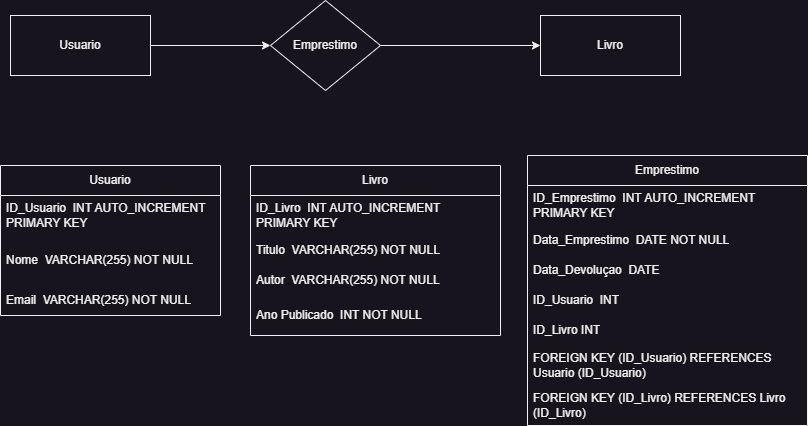

The diagram above was exported from draw.io. Its source (the exported page's mxGraphModel, read from the mxfile embedded in the PNG):
<mxGraphModel dx="938" dy="635" grid="1" gridSize="10" guides="1" tooltips="1" connect="1" arrows="1" fold="1" page="1" pageScale="1" pageWidth="827" pageHeight="1169" math="0" shadow="0">
  <root>
    <mxCell id="0" />
    <mxCell id="1" parent="0" />
    <mxCell id="Q2u2SHp2T9tCyEOkRs3X-22" style="edgeStyle=orthogonalEdgeStyle;rounded=0;orthogonalLoop=1;jettySize=auto;html=1;exitX=1;exitY=0.5;exitDx=0;exitDy=0;entryX=0;entryY=0.5;entryDx=0;entryDy=0;" edge="1" parent="1" source="Q2u2SHp2T9tCyEOkRs3X-1" target="Q2u2SHp2T9tCyEOkRs3X-2">
      <mxGeometry relative="1" as="geometry" />
    </mxCell>
    <mxCell id="Q2u2SHp2T9tCyEOkRs3X-1" value="Usuario" style="rounded=0;whiteSpace=wrap;html=1;" vertex="1" parent="1">
      <mxGeometry x="30" y="150" width="140" height="60" as="geometry" />
    </mxCell>
    <mxCell id="Q2u2SHp2T9tCyEOkRs3X-21" style="edgeStyle=orthogonalEdgeStyle;rounded=0;orthogonalLoop=1;jettySize=auto;html=1;exitX=1;exitY=0.5;exitDx=0;exitDy=0;" edge="1" parent="1" source="Q2u2SHp2T9tCyEOkRs3X-2" target="Q2u2SHp2T9tCyEOkRs3X-3">
      <mxGeometry relative="1" as="geometry" />
    </mxCell>
    <mxCell id="Q2u2SHp2T9tCyEOkRs3X-2" value="Emprestimo" style="rhombus;whiteSpace=wrap;html=1;" vertex="1" parent="1">
      <mxGeometry x="290" y="135" width="110" height="90" as="geometry" />
    </mxCell>
    <mxCell id="Q2u2SHp2T9tCyEOkRs3X-3" value="Livro" style="rounded=0;whiteSpace=wrap;html=1;" vertex="1" parent="1">
      <mxGeometry x="560" y="150" width="140" height="60" as="geometry" />
    </mxCell>
    <mxCell id="Q2u2SHp2T9tCyEOkRs3X-4" value="Usuario" style="swimlane;fontStyle=0;childLayout=stackLayout;horizontal=1;startSize=30;horizontalStack=0;resizeParent=1;resizeParentMax=0;resizeLast=0;collapsible=1;marginBottom=0;whiteSpace=wrap;html=1;" vertex="1" parent="1">
      <mxGeometry x="20" y="300" width="220" height="150" as="geometry" />
    </mxCell>
    <mxCell id="Q2u2SHp2T9tCyEOkRs3X-5" value="ID_Usuario&amp;nbsp; INT AUTO_INCREMENT PRIMARY KEY" style="text;strokeColor=none;fillColor=none;align=left;verticalAlign=middle;spacingLeft=4;spacingRight=4;overflow=hidden;points=[[0,0.5],[1,0.5]];portConstraint=eastwest;rotatable=0;whiteSpace=wrap;html=1;" vertex="1" parent="Q2u2SHp2T9tCyEOkRs3X-4">
      <mxGeometry y="30" width="220" height="40" as="geometry" />
    </mxCell>
    <mxCell id="Q2u2SHp2T9tCyEOkRs3X-6" value="Nome&amp;nbsp; VARCHAR(255) NOT NULL" style="text;strokeColor=none;fillColor=none;align=left;verticalAlign=middle;spacingLeft=4;spacingRight=4;overflow=hidden;points=[[0,0.5],[1,0.5]];portConstraint=eastwest;rotatable=0;whiteSpace=wrap;html=1;" vertex="1" parent="Q2u2SHp2T9tCyEOkRs3X-4">
      <mxGeometry y="70" width="220" height="50" as="geometry" />
    </mxCell>
    <mxCell id="Q2u2SHp2T9tCyEOkRs3X-7" value="Email&amp;nbsp; VARCHAR(255) NOT NULL" style="text;strokeColor=none;fillColor=none;align=left;verticalAlign=middle;spacingLeft=4;spacingRight=4;overflow=hidden;points=[[0,0.5],[1,0.5]];portConstraint=eastwest;rotatable=0;whiteSpace=wrap;html=1;" vertex="1" parent="Q2u2SHp2T9tCyEOkRs3X-4">
      <mxGeometry y="120" width="220" height="30" as="geometry" />
    </mxCell>
    <mxCell id="Q2u2SHp2T9tCyEOkRs3X-8" value="Livro" style="swimlane;fontStyle=0;childLayout=stackLayout;horizontal=1;startSize=30;horizontalStack=0;resizeParent=1;resizeParentMax=0;resizeLast=0;collapsible=1;marginBottom=0;whiteSpace=wrap;html=1;" vertex="1" parent="1">
      <mxGeometry x="270" y="300" width="250" height="170" as="geometry" />
    </mxCell>
    <mxCell id="Q2u2SHp2T9tCyEOkRs3X-9" value="ID_Livro&amp;nbsp; INT AUTO_INCREMENT PRIMARY KEY&amp;nbsp; &amp;nbsp;" style="text;strokeColor=none;fillColor=none;align=left;verticalAlign=middle;spacingLeft=4;spacingRight=4;overflow=hidden;points=[[0,0.5],[1,0.5]];portConstraint=eastwest;rotatable=0;whiteSpace=wrap;html=1;" vertex="1" parent="Q2u2SHp2T9tCyEOkRs3X-8">
      <mxGeometry y="30" width="250" height="40" as="geometry" />
    </mxCell>
    <mxCell id="Q2u2SHp2T9tCyEOkRs3X-10" value="Titulo&amp;nbsp;&amp;nbsp;VARCHAR(255) NOT NULL" style="text;strokeColor=none;fillColor=none;align=left;verticalAlign=middle;spacingLeft=4;spacingRight=4;overflow=hidden;points=[[0,0.5],[1,0.5]];portConstraint=eastwest;rotatable=0;whiteSpace=wrap;html=1;" vertex="1" parent="Q2u2SHp2T9tCyEOkRs3X-8">
      <mxGeometry y="70" width="250" height="30" as="geometry" />
    </mxCell>
    <mxCell id="Q2u2SHp2T9tCyEOkRs3X-11" value="Autor&amp;nbsp;&amp;nbsp;VARCHAR(255) NOT NULL" style="text;strokeColor=none;fillColor=none;align=left;verticalAlign=middle;spacingLeft=4;spacingRight=4;overflow=hidden;points=[[0,0.5],[1,0.5]];portConstraint=eastwest;rotatable=0;whiteSpace=wrap;html=1;" vertex="1" parent="Q2u2SHp2T9tCyEOkRs3X-8">
      <mxGeometry y="100" width="250" height="30" as="geometry" />
    </mxCell>
    <mxCell id="Q2u2SHp2T9tCyEOkRs3X-16" value="Ano Publicado&amp;nbsp;&amp;nbsp;INT NOT NULL" style="text;strokeColor=none;fillColor=none;align=left;verticalAlign=middle;spacingLeft=4;spacingRight=4;overflow=hidden;points=[[0,0.5],[1,0.5]];portConstraint=eastwest;rotatable=0;whiteSpace=wrap;html=1;" vertex="1" parent="Q2u2SHp2T9tCyEOkRs3X-8">
      <mxGeometry y="130" width="250" height="40" as="geometry" />
    </mxCell>
    <mxCell id="Q2u2SHp2T9tCyEOkRs3X-12" value="Emprestimo" style="swimlane;fontStyle=0;childLayout=stackLayout;horizontal=1;startSize=30;horizontalStack=0;resizeParent=1;resizeParentMax=0;resizeLast=0;collapsible=1;marginBottom=0;whiteSpace=wrap;html=1;" vertex="1" parent="1">
      <mxGeometry x="547" y="290" width="280" height="270" as="geometry" />
    </mxCell>
    <mxCell id="Q2u2SHp2T9tCyEOkRs3X-13" value="ID_Emprestimo&amp;nbsp;&amp;nbsp;INT AUTO_INCREMENT PRIMARY KEY" style="text;strokeColor=none;fillColor=none;align=left;verticalAlign=middle;spacingLeft=4;spacingRight=4;overflow=hidden;points=[[0,0.5],[1,0.5]];portConstraint=eastwest;rotatable=0;whiteSpace=wrap;html=1;" vertex="1" parent="Q2u2SHp2T9tCyEOkRs3X-12">
      <mxGeometry y="30" width="280" height="40" as="geometry" />
    </mxCell>
    <mxCell id="Q2u2SHp2T9tCyEOkRs3X-14" value="Data_Emprestimo&amp;nbsp;&amp;nbsp;DATE NOT NULL" style="text;strokeColor=none;fillColor=none;align=left;verticalAlign=middle;spacingLeft=4;spacingRight=4;overflow=hidden;points=[[0,0.5],[1,0.5]];portConstraint=eastwest;rotatable=0;whiteSpace=wrap;html=1;" vertex="1" parent="Q2u2SHp2T9tCyEOkRs3X-12">
      <mxGeometry y="70" width="280" height="30" as="geometry" />
    </mxCell>
    <mxCell id="Q2u2SHp2T9tCyEOkRs3X-15" value="Data_Devoluçao&amp;nbsp;&amp;nbsp;DATE" style="text;strokeColor=none;fillColor=none;align=left;verticalAlign=middle;spacingLeft=4;spacingRight=4;overflow=hidden;points=[[0,0.5],[1,0.5]];portConstraint=eastwest;rotatable=0;whiteSpace=wrap;html=1;" vertex="1" parent="Q2u2SHp2T9tCyEOkRs3X-12">
      <mxGeometry y="100" width="280" height="30" as="geometry" />
    </mxCell>
    <mxCell id="Q2u2SHp2T9tCyEOkRs3X-17" value="ID_Usuario&amp;nbsp; INT" style="text;strokeColor=none;fillColor=none;align=left;verticalAlign=middle;spacingLeft=4;spacingRight=4;overflow=hidden;points=[[0,0.5],[1,0.5]];portConstraint=eastwest;rotatable=0;whiteSpace=wrap;html=1;" vertex="1" parent="Q2u2SHp2T9tCyEOkRs3X-12">
      <mxGeometry y="130" width="280" height="30" as="geometry" />
    </mxCell>
    <mxCell id="Q2u2SHp2T9tCyEOkRs3X-18" value="ID_Livro INT" style="text;strokeColor=none;fillColor=none;align=left;verticalAlign=middle;spacingLeft=4;spacingRight=4;overflow=hidden;points=[[0,0.5],[1,0.5]];portConstraint=eastwest;rotatable=0;whiteSpace=wrap;html=1;" vertex="1" parent="Q2u2SHp2T9tCyEOkRs3X-12">
      <mxGeometry y="160" width="280" height="30" as="geometry" />
    </mxCell>
    <mxCell id="Q2u2SHp2T9tCyEOkRs3X-25" value="FOREIGN KEY (ID_Usuario) REFERENCES Usuario (ID_Usuario)" style="text;strokeColor=none;fillColor=none;align=left;verticalAlign=middle;spacingLeft=4;spacingRight=4;overflow=hidden;points=[[0,0.5],[1,0.5]];portConstraint=eastwest;rotatable=0;whiteSpace=wrap;html=1;" vertex="1" parent="Q2u2SHp2T9tCyEOkRs3X-12">
      <mxGeometry y="190" width="280" height="40" as="geometry" />
    </mxCell>
    <mxCell id="Q2u2SHp2T9tCyEOkRs3X-27" value="FOREIGN KEY (ID_Livro) REFERENCES Livro (ID_Livro)" style="text;strokeColor=none;fillColor=none;align=left;verticalAlign=middle;spacingLeft=4;spacingRight=4;overflow=hidden;points=[[0,0.5],[1,0.5]];portConstraint=eastwest;rotatable=0;whiteSpace=wrap;html=1;" vertex="1" parent="Q2u2SHp2T9tCyEOkRs3X-12">
      <mxGeometry y="230" width="280" height="40" as="geometry" />
    </mxCell>
  </root>
</mxGraphModel>